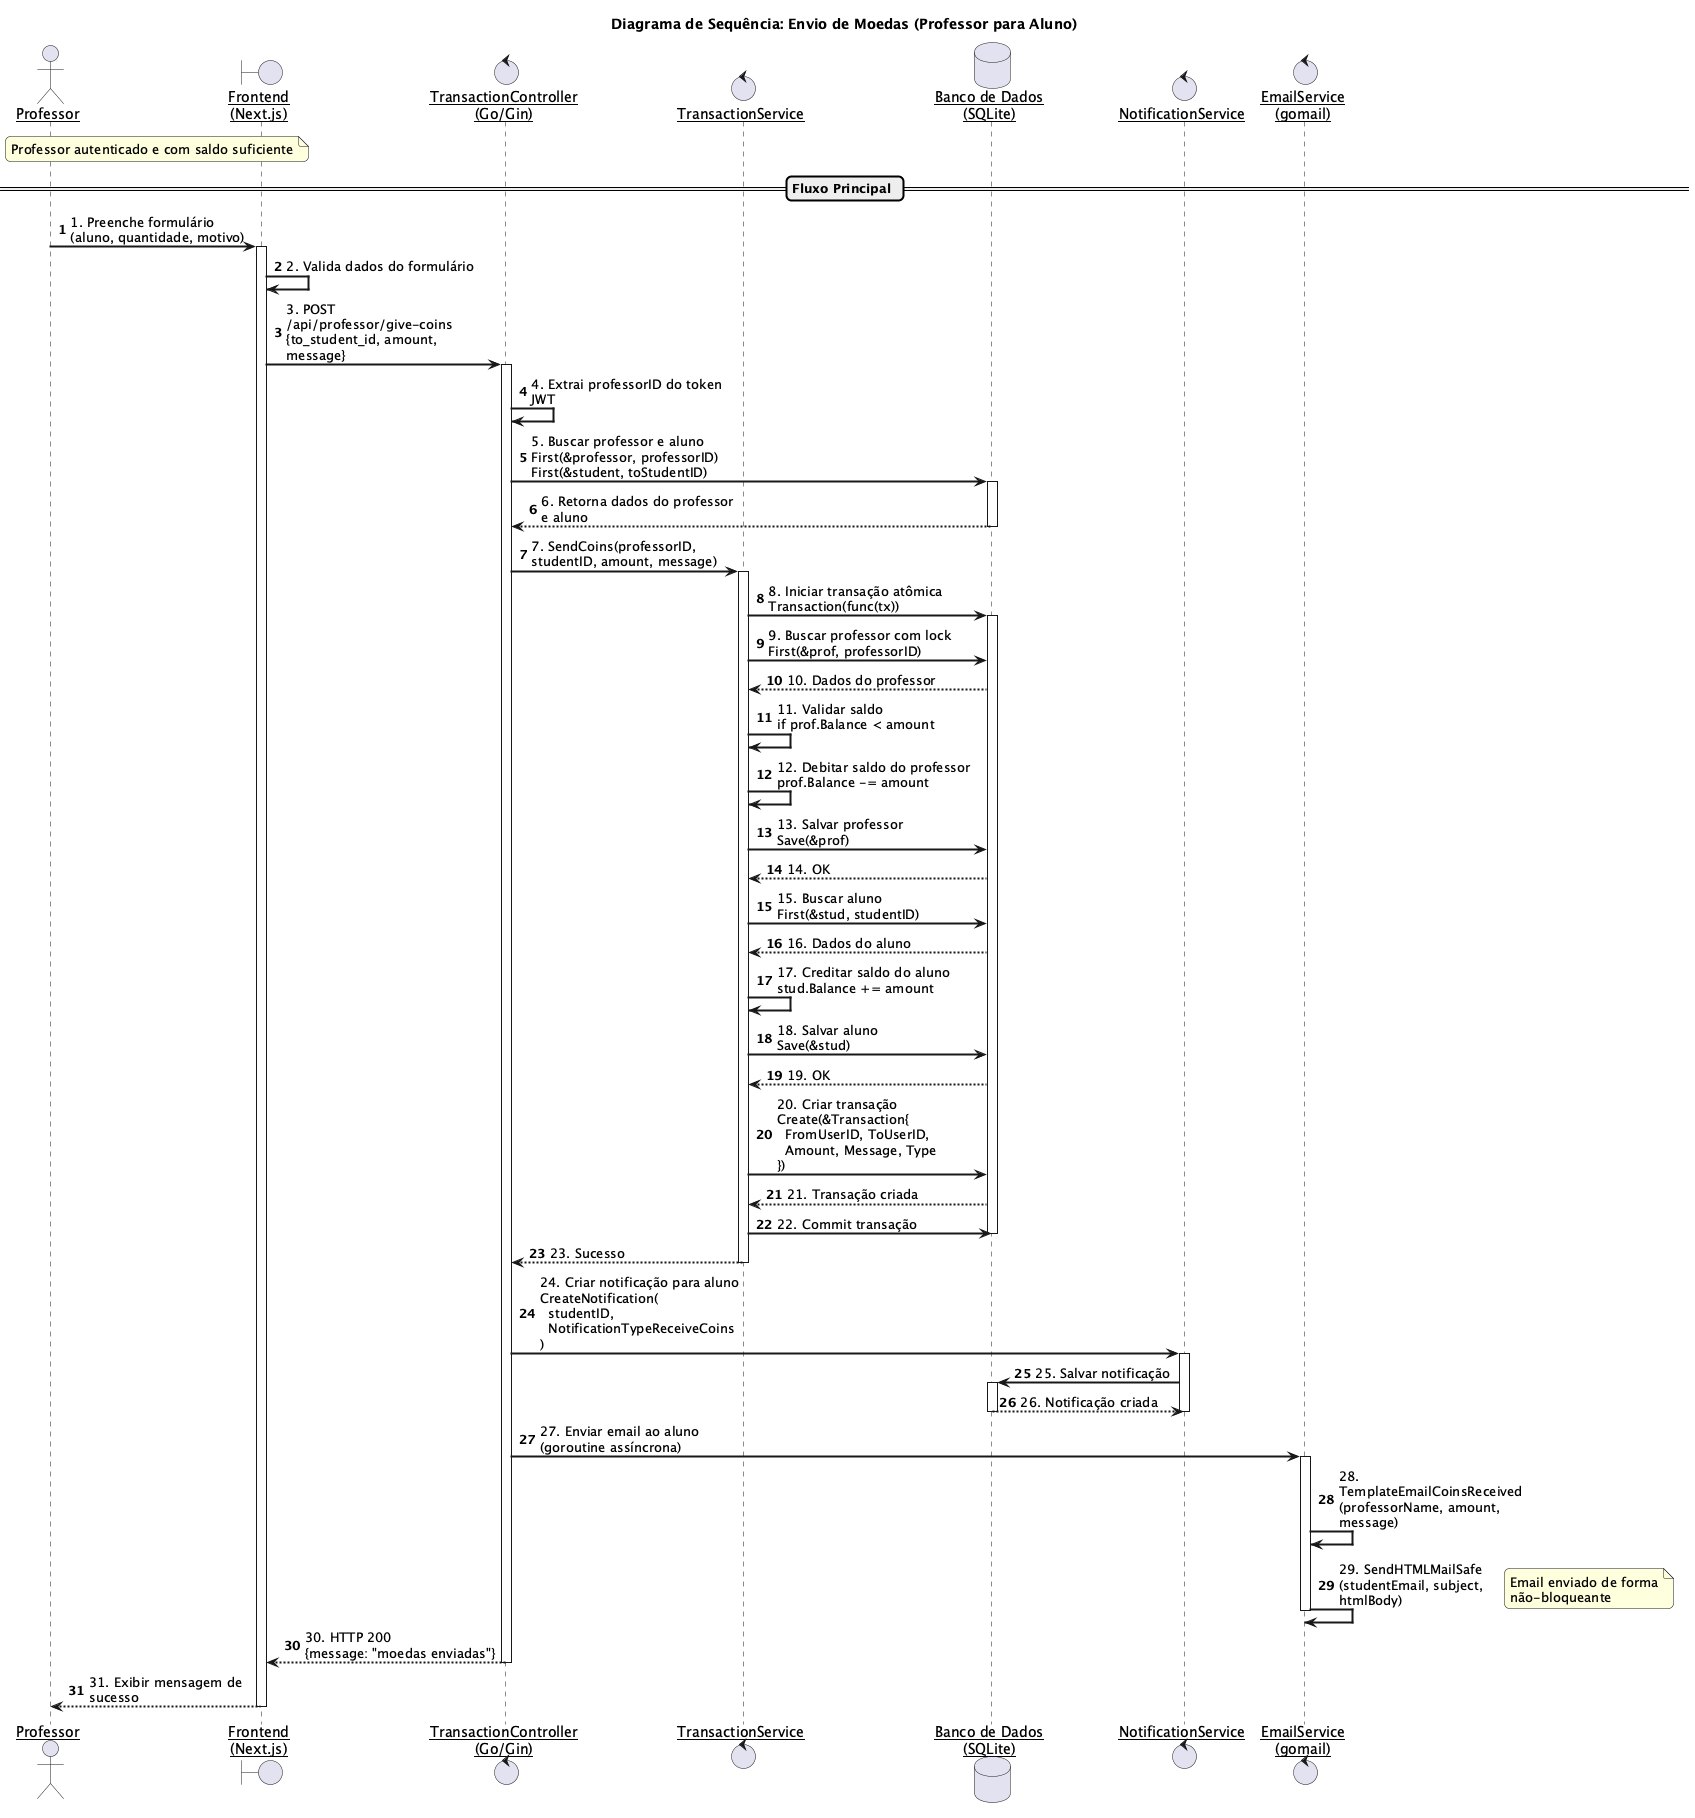

The diagram above was rendered by PlantUML. Its source (embedded in the PNG):
@startuml
title Diagrama de Sequência: Envio de Moedas (Professor para Aluno)

skinparam sequenceArrowThickness 2
skinparam roundcorner 10
skinparam maxmessagesize 200
skinparam sequenceParticipant underline
autonumber

actor "Professor" as Prof
boundary "Frontend\n(Next.js)" as Frontend
control "TransactionController\n(Go/Gin)" as Controller
control "TransactionService" as Service
database "Banco de Dados\n(SQLite)" as DB
control "NotificationService" as Notification
control "EmailService\n(gomail)" as Email

note over Prof, Frontend: Professor autenticado e com saldo suficiente

== Fluxo Principal ==

Prof -> Frontend: 1. Preenche formulário\n(aluno, quantidade, motivo)
activate Frontend

Frontend -> Frontend: 2. Valida dados do formulário

Frontend -> Controller: 3. POST /api/professor/give-coins\n{to_student_id, amount, message}
activate Controller

Controller -> Controller: 4. Extrai professorID do token JWT

Controller -> DB: 5. Buscar professor e aluno\nFirst(&professor, professorID)\nFirst(&student, toStudentID)
activate DB
DB --> Controller: 6. Retorna dados do professor e aluno
deactivate DB

Controller -> Service: 7. SendCoins(professorID, studentID, amount, message)
activate Service

    Service -> DB: 8. Iniciar transação atômica\nTransaction(func(tx))
    activate DB

    Service -> DB: 9. Buscar professor com lock\nFirst(&prof, professorID)
    DB --> Service: 10. Dados do professor

    Service -> Service: 11. Validar saldo\nif prof.Balance < amount

    Service -> Service: 12. Debitar saldo do professor\nprof.Balance -= amount

    Service -> DB: 13. Salvar professor\nSave(&prof)
    DB --> Service: 14. OK

    Service -> DB: 15. Buscar aluno\nFirst(&stud, studentID)
    DB --> Service: 16. Dados do aluno

    Service -> Service: 17. Creditar saldo do aluno\nstud.Balance += amount

    Service -> DB: 18. Salvar aluno\nSave(&stud)
    DB --> Service: 19. OK

    Service -> DB: 20. Criar transação\nCreate(&Transaction{\n  FromUserID, ToUserID,\n  Amount, Message, Type\n})
    DB --> Service: 21. Transação criada

    Service -> DB: 22. Commit transação
    deactivate DB

Service --> Controller: 23. Sucesso
deactivate Service

Controller -> Notification: 24. Criar notificação para aluno\nCreateNotification(\n  studentID,\n  NotificationTypeReceiveCoins\n)
activate Notification
Notification -> DB: 25. Salvar notificação
activate DB
DB --> Notification: 26. Notificação criada
deactivate DB
deactivate Notification

Controller -> Email: 27. Enviar email ao aluno\n(goroutine assíncrona)
activate Email
Email -> Email: 28. TemplateEmailCoinsReceived\n(professorName, amount, message)
Email -> Email: 29. SendHTMLMailSafe\n(studentEmail, subject, htmlBody)
note right: Email enviado de forma\nnão-bloqueante
deactivate Email

Controller --> Frontend: 30. HTTP 200\n{message: "moedas enviadas"}
deactivate Controller

Frontend --> Prof: 31. Exibir mensagem de sucesso
deactivate Frontend

@enduml